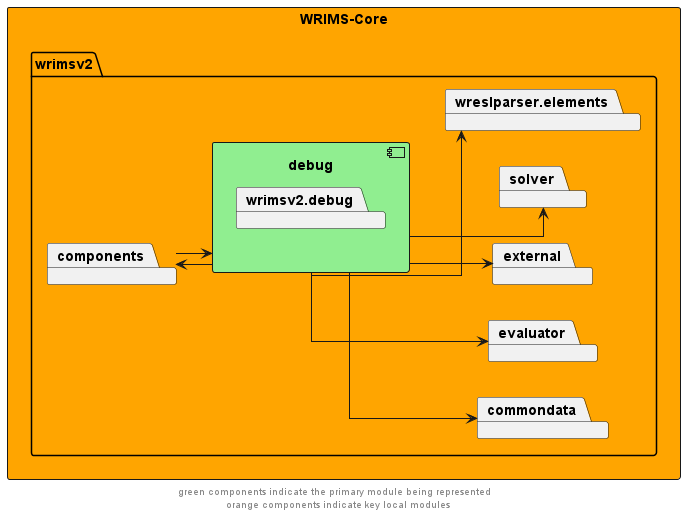

The diagram above was rendered by PlantUML. Its source (embedded in the PNG):
@startuml
left to right direction
skinparam linetype ortho

rectangle wrims_core as "WRIMS-Core" #orange {
    package wrimsv2{
        package debug {
            component debug #lightgreen {
                package wrimsv2.debug
            }
        }
    package commondata
    package components
    package evaluator
    package external
    package solver
    package wreslparser.elements
}

debug -->  components
components -->  debug
debug -->  commondata
debug -->  evaluator
debug -->  external
debug -->  solver
debug -->  wreslparser.elements

' The following relationships are hidden and used to format the diagram. They do not represent actual dependencies.
'debug -r[hidden]-> evaluator

footer "green components indicate the primary module being represented \n orange components indicate key local modules"
@enduml